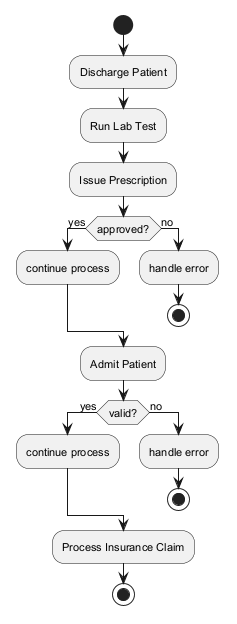

The diagram above was rendered by PlantUML. Its source (embedded in the PNG):
@startuml
skinparam backgroundColor #FFFFFF
skinparam classBackgroundColor #F3E5F5
skinparam classBorderColor #6A1B9A
skinparam defaultFontSize 11
start
:Discharge Patient;
:Run Lab Test;
:Issue Prescription;
if (approved?) then (yes)
:continue process;
else (no)
:handle error;
stop
endif
:Admit Patient;
if (valid?) then (yes)
:continue process;
else (no)
:handle error;
stop
endif
:Process Insurance Claim;
stop
@enduml